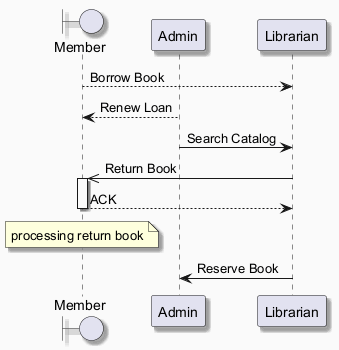

The diagram above was rendered by PlantUML. Its source (embedded in the PNG):
@startuml
skinparam backgroundColor #FAFAFA
skinparam classBackgroundColor #FFF3E0
skinparam classBorderColor #E65100
skinparam shadowing true
boundary "Member" as M
participant "Admin" as A
participant "Librarian" as L
M --> L : Borrow Book
A --> M : Renew Loan
A -> L : Search Catalog
L ->> M : Return Book
activate M
M --> L : ACK
deactivate M
note over M : processing return book
L -> A : Reserve Book
@enduml